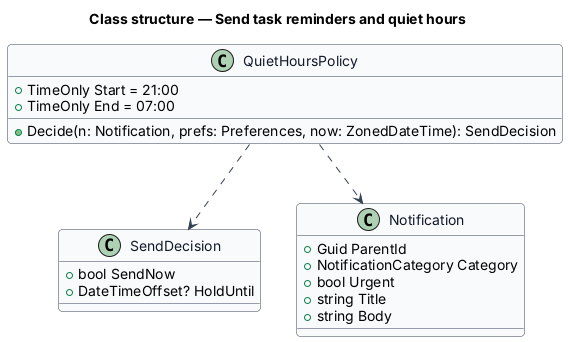

The diagram above was rendered by PlantUML. Its source (embedded in the PNG):
@startuml
skinparam backgroundColor #FFFFFF
skinparam shadowing false
skinparam roundcorner 8
skinparam defaultFontName Arial
skinparam ArrowColor #344054
skinparam class {
  BorderColor #344054
  FontColor #101828
  BackgroundColor #F9FAFB
}
title Class structure — Send task reminders and quiet hours

class QuietHoursPolicy {
  +TimeOnly Start = 21:00
  +TimeOnly End = 07:00
  +Decide(n: Notification, prefs: Preferences, now: ZonedDateTime): SendDecision
}
class SendDecision {
  +bool SendNow
  +DateTimeOffset? HoldUntil
}
class Notification {
  +Guid ParentId
  +NotificationCategory Category
  +bool Urgent
  +string Title
  +string Body
}
QuietHoursPolicy ..> SendDecision
QuietHoursPolicy ..> Notification
@enduml